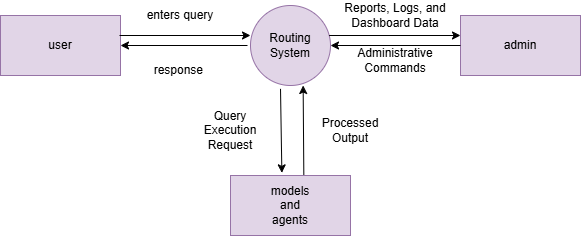

The diagram above was exported from draw.io. Its source (the exported page's mxGraphModel, read from the mxfile embedded in the PNG):
<mxGraphModel dx="786" dy="451" grid="1" gridSize="10" guides="1" tooltips="1" connect="1" arrows="1" fold="1" page="1" pageScale="1" pageWidth="850" pageHeight="1100" math="0" shadow="0">
  <root>
    <mxCell id="0" />
    <mxCell id="1" parent="0" />
    <mxCell id="9KZiyKSo1NdXNEo3IBsR-1" value="" style="ellipse;whiteSpace=wrap;html=1;aspect=fixed;fillColor=#e1d5e7;strokeColor=#9673a6;" parent="1" vertex="1">
      <mxGeometry x="370" y="200" width="80" height="80" as="geometry" />
    </mxCell>
    <mxCell id="9KZiyKSo1NdXNEo3IBsR-2" value="" style="rounded=0;whiteSpace=wrap;html=1;fillColor=#e1d5e7;strokeColor=#9673a6;" parent="1" vertex="1">
      <mxGeometry x="120" y="210" width="120" height="60" as="geometry" />
    </mxCell>
    <mxCell id="9KZiyKSo1NdXNEo3IBsR-3" value="" style="rounded=0;whiteSpace=wrap;html=1;fillColor=#e1d5e7;strokeColor=#9673a6;" parent="1" vertex="1">
      <mxGeometry x="580" y="210" width="120" height="60" as="geometry" />
    </mxCell>
    <mxCell id="9KZiyKSo1NdXNEo3IBsR-4" value="" style="rounded=0;whiteSpace=wrap;html=1;fillColor=#e1d5e7;strokeColor=#9673a6;" parent="1" vertex="1">
      <mxGeometry x="350" y="370" width="120" height="60" as="geometry" />
    </mxCell>
    <mxCell id="9KZiyKSo1NdXNEo3IBsR-5" value="" style="endArrow=classic;html=1;rounded=0;exitX=0.983;exitY=0.375;exitDx=0;exitDy=0;exitPerimeter=0;" parent="1" source="9KZiyKSo1NdXNEo3IBsR-1" edge="1">
      <mxGeometry width="50" height="50" relative="1" as="geometry">
        <mxPoint x="380" y="260" as="sourcePoint" />
        <mxPoint x="580" y="230" as="targetPoint" />
        <Array as="points" />
      </mxGeometry>
    </mxCell>
    <mxCell id="9KZiyKSo1NdXNEo3IBsR-6" value="" style="endArrow=classic;html=1;rounded=0;exitX=0.375;exitY=1.042;exitDx=0;exitDy=0;exitPerimeter=0;entryX=0.428;entryY=-0.044;entryDx=0;entryDy=0;entryPerimeter=0;" parent="1" source="9KZiyKSo1NdXNEo3IBsR-1" target="9KZiyKSo1NdXNEo3IBsR-4" edge="1">
      <mxGeometry width="50" height="50" relative="1" as="geometry">
        <mxPoint x="480" y="310" as="sourcePoint" />
        <mxPoint x="400" y="360" as="targetPoint" />
        <Array as="points" />
      </mxGeometry>
    </mxCell>
    <mxCell id="9KZiyKSo1NdXNEo3IBsR-7" value="" style="endArrow=classic;html=1;rounded=0;entryX=0.658;entryY=1;entryDx=0;entryDy=0;exitX=0.611;exitY=-0.011;exitDx=0;exitDy=0;exitPerimeter=0;entryPerimeter=0;" parent="1" source="9KZiyKSo1NdXNEo3IBsR-4" target="9KZiyKSo1NdXNEo3IBsR-1" edge="1">
      <mxGeometry width="50" height="50" relative="1" as="geometry">
        <mxPoint x="450" y="340" as="sourcePoint" />
        <mxPoint x="610" y="340" as="targetPoint" />
        <Array as="points" />
      </mxGeometry>
    </mxCell>
    <mxCell id="9KZiyKSo1NdXNEo3IBsR-8" value="" style="endArrow=classic;html=1;rounded=0;entryX=1;entryY=0.5;entryDx=0;entryDy=0;exitX=0;exitY=0.5;exitDx=0;exitDy=0;" parent="1" source="9KZiyKSo1NdXNEo3IBsR-3" target="9KZiyKSo1NdXNEo3IBsR-1" edge="1">
      <mxGeometry width="50" height="50" relative="1" as="geometry">
        <mxPoint x="550" y="280" as="sourcePoint" />
        <mxPoint x="710" y="280" as="targetPoint" />
        <Array as="points" />
      </mxGeometry>
    </mxCell>
    <mxCell id="9KZiyKSo1NdXNEo3IBsR-9" value="" style="endArrow=classic;html=1;rounded=0;entryX=0;entryY=0.375;entryDx=0;entryDy=0;entryPerimeter=0;" parent="1" target="9KZiyKSo1NdXNEo3IBsR-1" edge="1">
      <mxGeometry width="50" height="50" relative="1" as="geometry">
        <mxPoint x="239" y="230" as="sourcePoint" />
        <mxPoint x="460" y="280" as="targetPoint" />
        <Array as="points" />
      </mxGeometry>
    </mxCell>
    <mxCell id="9KZiyKSo1NdXNEo3IBsR-10" value="" style="endArrow=classic;html=1;rounded=0;" parent="1" edge="1">
      <mxGeometry width="50" height="50" relative="1" as="geometry">
        <mxPoint x="367" y="240" as="sourcePoint" />
        <mxPoint x="240" y="240" as="targetPoint" />
        <Array as="points" />
      </mxGeometry>
    </mxCell>
    <mxCell id="9KZiyKSo1NdXNEo3IBsR-12" value="Routing System" style="text;strokeColor=none;align=center;fillColor=none;html=1;verticalAlign=middle;whiteSpace=wrap;rounded=0;" parent="1" vertex="1">
      <mxGeometry x="380" y="225" width="60" height="30" as="geometry" />
    </mxCell>
    <mxCell id="9KZiyKSo1NdXNEo3IBsR-13" value="user" style="text;strokeColor=none;align=center;fillColor=none;html=1;verticalAlign=middle;whiteSpace=wrap;rounded=0;" parent="1" vertex="1">
      <mxGeometry x="150" y="225" width="60" height="30" as="geometry" />
    </mxCell>
    <mxCell id="9KZiyKSo1NdXNEo3IBsR-15" value="admin" style="text;strokeColor=none;align=center;fillColor=none;html=1;verticalAlign=middle;whiteSpace=wrap;rounded=0;" parent="1" vertex="1">
      <mxGeometry x="610" y="225" width="60" height="30" as="geometry" />
    </mxCell>
    <mxCell id="9KZiyKSo1NdXNEo3IBsR-16" value="models and agents" style="text;strokeColor=none;align=center;fillColor=none;html=1;verticalAlign=middle;whiteSpace=wrap;rounded=0;" parent="1" vertex="1">
      <mxGeometry x="380" y="385" width="60" height="30" as="geometry" />
    </mxCell>
    <mxCell id="9KZiyKSo1NdXNEo3IBsR-17" value="enters query" style="text;strokeColor=none;align=center;fillColor=none;html=1;verticalAlign=middle;whiteSpace=wrap;rounded=0;" parent="1" vertex="1">
      <mxGeometry x="260" y="195" width="80" height="30" as="geometry" />
    </mxCell>
    <mxCell id="9KZiyKSo1NdXNEo3IBsR-18" value="response&amp;nbsp;" style="text;strokeColor=none;align=center;fillColor=none;html=1;verticalAlign=middle;whiteSpace=wrap;rounded=0;" parent="1" vertex="1">
      <mxGeometry x="270" y="250" width="60" height="30" as="geometry" />
    </mxCell>
    <mxCell id="9KZiyKSo1NdXNEo3IBsR-19" value="Reports, Logs, and Dashboard Data" style="text;strokeColor=none;align=center;fillColor=none;html=1;verticalAlign=middle;whiteSpace=wrap;rounded=0;" parent="1" vertex="1">
      <mxGeometry x="460" y="195" width="110" height="30" as="geometry" />
    </mxCell>
    <mxCell id="9KZiyKSo1NdXNEo3IBsR-20" value="Administrative Commands" style="text;strokeColor=none;align=center;fillColor=none;html=1;verticalAlign=middle;whiteSpace=wrap;rounded=0;" parent="1" vertex="1">
      <mxGeometry x="470" y="240" width="90" height="30" as="geometry" />
    </mxCell>
    <mxCell id="9KZiyKSo1NdXNEo3IBsR-22" value="Processed Output" style="text;strokeColor=none;align=center;fillColor=none;html=1;verticalAlign=middle;whiteSpace=wrap;rounded=0;" parent="1" vertex="1">
      <mxGeometry x="440" y="310" width="60" height="30" as="geometry" />
    </mxCell>
    <mxCell id="5tl7ckbDGtQUOofElXdD-1" value="Query Execution Request" style="text;strokeColor=none;align=center;fillColor=none;html=1;verticalAlign=middle;whiteSpace=wrap;rounded=0;" vertex="1" parent="1">
      <mxGeometry x="320" y="310" width="60" height="30" as="geometry" />
    </mxCell>
  </root>
</mxGraphModel>